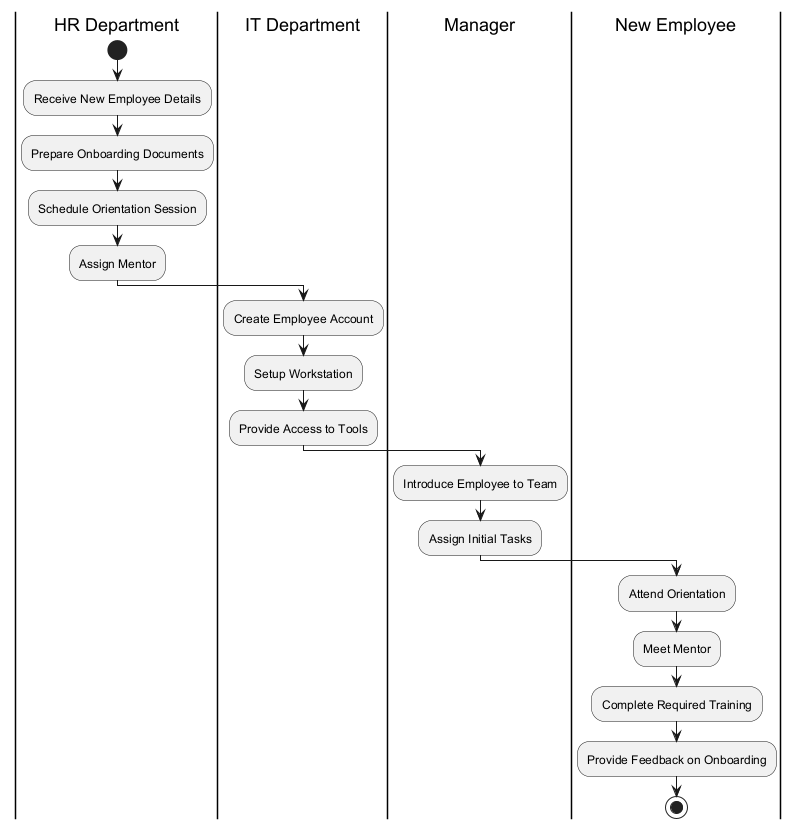

The diagram above was rendered by PlantUML. Its source (embedded in the PNG):
@startuml
|HR Department|
start
:Receive New Employee Details;
:Prepare Onboarding Documents;
:Schedule Orientation Session;
:Assign Mentor;

|IT Department|
:Create Employee Account;
:Setup Workstation;
:Provide Access to Tools;

|Manager|
:Introduce Employee to Team;
:Assign Initial Tasks;

|New Employee|
:Attend Orientation;
:Meet Mentor;
:Complete Required Training;

:Provide Feedback on Onboarding;

stop
@enduml